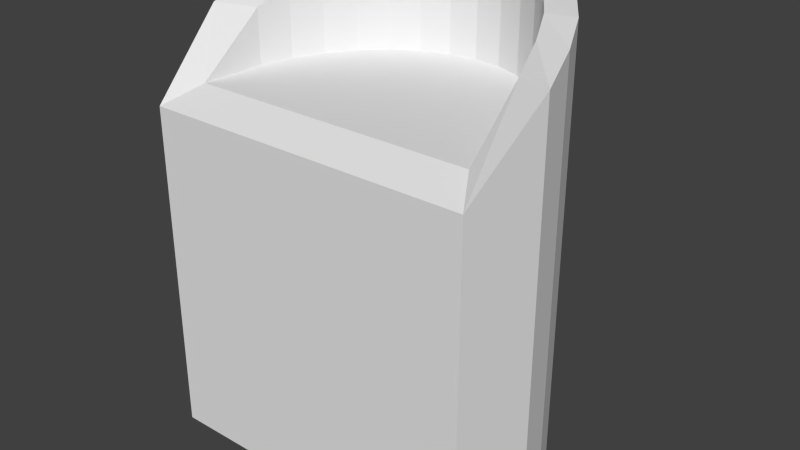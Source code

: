 # Source: Lecture_Hall.blend  (saved by Blender 2.77.0; exported with 4.5.12 LTS)
import bpy
from mathutils import Matrix  # noqa: F401  (used for matrix-valued properties, if any)

bpy.ops.wm.read_factory_settings(use_empty=True)
scene = bpy.context.scene
scene.name = 'Scene'

# ---- collections
col_collection_1 = bpy.data.collections.new('Collection 1'); scene.collection.children.link(col_collection_1)

# ---- world
world_world = bpy.data.worlds.new('World'); scene.world = world_world
world_world.color = (0.05088, 0.05088, 0.05088)
world_world.use_sun_shadow = False
world_world.sun_shadow_jitter_overblur = 0.0
world_world.cycles.sampling_method = 'NONE'
world_world.cycles.sample_map_resolution = 256

# ---- meshes
me_cylinder = bpy.data.meshes.new('Cylinder')
me_cylinder.from_pydata([(0.0, 1.0, -1.0), (0.0, 1.0, 1.023), (0.1951, 0.9808, -1.0), (0.1951, 0.9808, 1.023), (0.3827, 0.9239, -1.0), (0.3827, 0.9239, 1.023), (0.5556, 0.8315, -1.0), (0.5556, 0.8315, 1.023), (0.7071, 0.7071, -1.0), (0.7071, 0.7071, 1.023), (0.8315, 0.5556, -1.0), (0.8315, 0.5556, 0.999), (0.9239, 0.3827, -1.0), (0.9239, 0.3827, 0.9431), (0.9808, 0.1951, -1.0), (0.9808, 0.1951, 0.8624), (0.9061, -0.1813, -0.9988), (0.9061, -0.1813, 0.5296), (-0.9061, -0.1813, -0.9988), (-0.9061, -0.1813, 0.5296), (-0.9808, 0.1951, -1.0), (-0.9808, 0.1951, 0.8624), (-0.9239, 0.3827, -1.0), (-0.9239, 0.3827, 0.9431), (-0.8315, 0.5556, -1.0), (-0.8315, 0.5556, 0.999), (-0.7071, 0.7071, -1.0), (-0.7071, 0.7071, 1.023), (-0.5556, 0.8315, -1.0), (-0.5556, 0.8315, 1.023), (-0.3827, 0.9239, -1.0), (-0.3827, 0.9239, 1.023), (-0.1951, 0.9808, -1.0), (-0.1951, 0.9808, 1.023), (7.668e-08, 0.9106, 1.012), (0.154, 0.8954, 1.012), (0.302, 0.8505, 1.012), (0.4385, 0.7776, 1.012), (0.558, 0.6795, 1.012), (0.6562, 0.5599, 0.9883), (0.7291, 0.4234, 0.9324), (0.774, 0.2754, 0.8517), (0.7892, -0.02167, 0.6052), (-0.7892, -0.02167, 0.6052), (-0.774, 0.2754, 0.8517), (-0.7291, 0.4234, 0.9324), (-0.6562, 0.5599, 0.9883), (-0.558, 0.6795, 1.012), (-0.4385, 0.7776, 1.012), (-0.302, 0.8505, 1.012), (-0.154, 0.8954, 1.012), (7.668e-08, 0.9106, 0.6054), (0.154, 0.8954, 0.6054), (0.302, 0.8505, 0.6054), (0.4385, 0.7776, 0.6054), (0.558, 0.6795, 0.6054), (0.6562, 0.5599, 0.6054), (0.7291, 0.4234, 0.6054), (0.774, 0.2754, 0.6054), (0.7892, -0.02167, 0.6054), (-0.7892, -0.02167, 0.6054), (-0.774, 0.2754, 0.6054), (-0.7291, 0.4234, 0.6054), (-0.6562, 0.5599, 0.6054), (-0.558, 0.6795, 0.6054), (-0.4385, 0.7776, 0.6054), (-0.302, 0.8505, 0.6054), (-0.154, 0.8954, 0.6054)], [], [(0, 1, 3, 2), (2, 3, 5, 4), (4, 5, 7, 6), (6, 7, 9, 8), (8, 9, 11, 10), (10, 11, 13, 12), (12, 13, 15, 14), (14, 15, 17, 16), (18, 19, 21, 20), (20, 21, 23, 22), (22, 23, 25, 24), (24, 25, 27, 26), (26, 27, 29, 28), (28, 29, 31, 30), (1, 33, 50, 34), (32, 33, 1, 0), (30, 31, 33, 32), (17, 19, 18, 16), (46, 45, 62, 63), (31, 29, 48, 49), (27, 25, 46, 47), (3, 1, 34, 35), (23, 21, 44, 45), (19, 17, 42, 43), (15, 13, 40, 41), (11, 9, 38, 39), (7, 5, 36, 37), (33, 31, 49, 50), (29, 27, 47, 48), (25, 23, 45, 46), (21, 19, 43, 44), (17, 15, 41, 42), (13, 11, 39, 40), (9, 7, 37, 38), (5, 3, 35, 36), (53, 52, 51, 67, 66, 65, 64, 63, 62, 61, 60, 59, 58, 57, 56, 55, 54), (40, 39, 56, 57), (47, 46, 63, 64), (41, 40, 57, 58), (35, 34, 51, 52), (48, 47, 64, 65), (42, 41, 58, 59), (36, 35, 52, 53), (49, 48, 65, 66), (43, 42, 59, 60), (37, 36, 53, 54), (50, 49, 66, 67), (44, 43, 60, 61), (38, 37, 54, 55), (34, 50, 67, 51), (45, 44, 61, 62), (39, 38, 55, 56), (32, 0, 2, 4, 6, 8, 10, 12, 14, 16, 18, 20, 22, 24, 26, 28, 30)])
me_cylinder.use_remesh_preserve_volume = False
me_cylinder.use_remesh_preserve_attributes = False
me_cylinder.use_mirror_vertex_groups = False
me_cylinder.update()

# ---- objects
ob_lecture_plinth = bpy.data.objects.new('Lecture Plinth', me_cylinder)

# ---- transforms, parenting, visibility, modifiers, constraints
ob_lecture_plinth.location = (-4.675, 0.0, 1.004)
ob_lecture_plinth.scale = (0.8339, 1.0, 1.0)
ob_lecture_plinth.lineart.crease_threshold = 0.0

# ---- collection membership
col_collection_1.objects.link(ob_lecture_plinth)

# ---- scene / render settings (as saved in the file)
scene.frame_start = 1; scene.frame_end = 250; scene.frame_set(1)
scene.render.engine = 'BLENDER_EEVEE_NEXT'
scene.render.image_settings.color_mode = 'RGB'
scene.render.image_settings.compression = 90
scene.render.resolution_percentage = 50
scene.render.dither_intensity = 0.0
scene.cycles.use_denoising = False
scene.cycles.samples = 10
scene.cycles.sampling_pattern = 'TABULATED_SOBOL'
scene.cycles.light_sampling_threshold = 0.0
scene.cycles.use_adaptive_sampling = False
scene.cycles.use_light_tree = False
scene.cycles.blur_glossy = 0.0
scene.cycles.volume_bounces = 1
scene.cycles.pixel_filter_type = 'GAUSSIAN'
scene.cycles.sample_clamp_indirect = 0.0
scene.view_settings.view_transform = 'Standard'
bpy.context.view_layer.update()

# ---- added for rendering (the .blend has no active camera and no usable light): camera, sun
cam_auto = bpy.data.cameras.new('AutoCamera')
cam_auto.lens = 50.0
cam_auto.sensor_width = 36.0
cam_auto.clip_end = 1000.0
ob_auto_camera = bpy.data.objects.new('AutoCamera', cam_auto)
scene.collection.objects.link(ob_auto_camera)
ob_auto_camera.location = (-2.03161, -2.76311, 3.13105)
ob_auto_camera.rotation_euler = (1.09748, -7.21219e-08, 0.694738)
scene.camera = ob_auto_camera
light_auto_sun = bpy.data.lights.new('AutoSun', 'SUN')
light_auto_sun.energy = 3.0
light_auto_sun.angle = 0.0523599
ob_auto_sun = bpy.data.objects.new('AutoSun', light_auto_sun)
scene.collection.objects.link(ob_auto_sun)
ob_auto_sun.rotation_euler = (0.872665, 0.174533, 0.523599)
bpy.context.view_layer.update()
